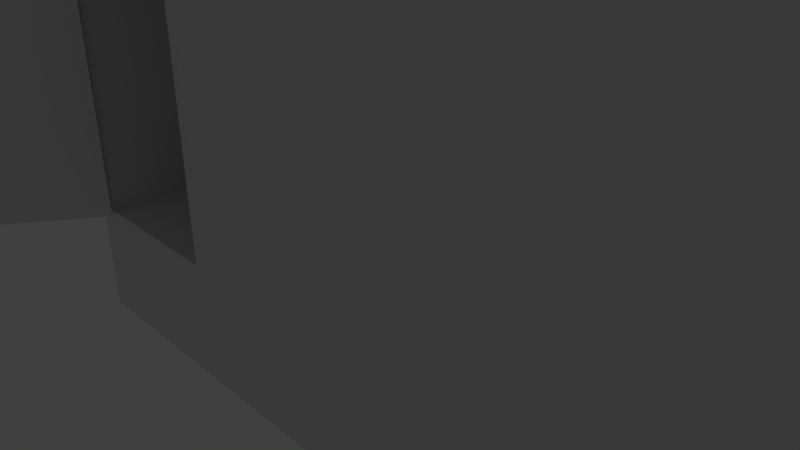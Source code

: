 # Source: Guarda-roupa.blend  (saved by Blender 2.79.0; exported with 4.5.12 LTS)
import bpy
from mathutils import Matrix  # noqa: F401  (used for matrix-valued properties, if any)

bpy.ops.wm.read_factory_settings(use_empty=True)
scene = bpy.context.scene
scene.name = 'Scene'

# ---- collections
col_collection_1 = bpy.data.collections.new('Collection 1'); scene.collection.children.link(col_collection_1)

# ---- materials (node trees are filled in below, after node groups)
mat_material = bpy.data.materials.new('Material')
mat_material.alpha_threshold = 0.0
mat_material.use_transparent_shadow = False
mat_material.roughness = 0.5
mat_material.line_color = (0.0, 0.0, 0.0, 1.0)

# ---- material node trees

# ---- world
world_world = bpy.data.worlds.new('World'); scene.world = world_world
world_world.color = (0.05088, 0.05088, 0.05088)
world_world.use_sun_shadow = False
world_world.sun_shadow_jitter_overblur = 0.0
world_world.cycles.sampling_method = 'MANUAL'

# ---- cameras
cam_camera = bpy.data.cameras.new('Camera')
cam_camera.clip_end = 100.0
cam_camera.lens = 35.0
cam_camera.sensor_width = 32.0
cam_camera.sensor_height = 18.0
cam_camera.ortho_scale = 7.314
cam_camera.dof.focus_distance = 0.0
cam_camera.dof.aperture_fstop = 128.0

# ---- lights
light_lamp = bpy.data.lights.new('Lamp', 'POINT')
light_lamp.transmission_factor = 0.0
light_lamp.cutoff_distance = 30.0
light_lamp.energy = 100.0
light_lamp.shadow_buffer_clip_start = 1.001
light_lamp.shadow_soft_size = 0.1
light_lamp.shadow_maximum_resolution = 0.006
light_lamp.use_absolute_resolution = True

# ---- meshes
me_cube = bpy.data.meshes.new('Cube')
me_cube.from_pydata([(6.711, 0.3625, -3.111), (6.711, -1.716, -3.111), (-3.909, -1.716, -3.111), (-3.909, 0.3625, -3.111), (6.711, 0.3625, 4.672), (6.711, -1.716, 4.672), (-3.909, -1.716, 4.672), (-3.909, 0.3625, 4.672), (6.711, -1.716, 4.461), (1.166, -1.716, -3.111), (1.164, 0.3625, 4.672), (1.166, -1.716, 4.672), (1.166, -1.716, 4.461), (1.45, -1.716, -3.111), (1.45, -1.716, 4.672), (1.45, -1.716, 4.461), (6.711, -1.716, 3.143), (-3.909, -1.716, 2.973), (1.166, -1.716, 3.143), (4.081, -1.716, -1.658), (-1.401, -1.716, -1.658), (1.45, -1.716, 3.143), (1.166, -1.716, 2.973), (1.45, -1.716, 2.973), (6.711, -1.716, 2.973), (-3.909, -1.716, -1.553), (1.166, -1.716, -1.448), (1.45, -1.716, -1.448), (6.711, -1.716, -1.553), (-1.401, -1.716, -3.111), (-1.401, -1.716, 4.672), (-1.401, -1.716, 4.461), (-1.401, -1.716, 3.143), (-4.791, -3.592, 2.973), (6.711, 0.3625, -1.553), (-4.791, -3.592, -1.448), (4.081, -1.716, -3.111), (4.081, -1.716, 4.672), (4.081, -1.716, 4.461), (4.081, -1.716, 3.143), (1.45, -1.716, -1.658), (4.081, -1.716, 2.973), (1.166, -1.716, -1.658), (4.081, -1.716, -1.448), (-3.909, 0.3625, 2.973), (-3.909, 0.3625, -1.553), (0.8712, -1.716, 3.143), (-3.613, -1.716, -1.658), (-3.613, -1.716, -3.111), (0.871, -1.716, -1.658), (0.871, -1.716, -3.111), (-4.646, -3.683, 2.973), (-4.646, -3.683, -1.448), (-3.47, -1.807, 2.973), (-3.47, -1.807, -1.448), (0.8712, -1.716, 4.461), (-3.627, -1.716, 4.461), (-3.627, -1.716, 3.143), (-1.39, -1.712, -1.449), (-1.391, -1.55, 2.957), (-1.391, -1.542, -1.448), (0.8733, -1.716, 4.672), (-3.615, -1.716, 2.973), (-3.615, -1.716, -1.448), (0.8701, -1.712, -1.449), (0.8617, -1.72, 2.973), (-1.39, -1.72, 2.957), (-3.615, 0.2163, 2.973), (-3.615, 0.2163, -1.448), (0.8701, 0.2378, -1.449), (0.8617, 0.2296, 2.973), (-1.39, 0.2121, 2.957), (-1.39, 0.2203, -1.449)], [], [(7, 6, 30), (4, 5, 8), (31, 30, 6, 56), (17, 6, 7, 44), (32, 31, 56, 57), (4, 8, 16), (21, 15, 12, 18), (15, 14, 11, 12), (10, 11, 14), (10, 14, 37), (38, 37, 14, 15), (9, 42, 49, 50), (39, 38, 15, 21), (41, 39, 21, 23), (23, 21, 18, 22), (4, 16, 24), (2, 25, 45, 3), (25, 17, 44, 45), (35, 52, 51, 33), (34, 4, 24, 28), (27, 23, 22, 26), (43, 41, 23, 27), (29, 20, 47, 48), (0, 34, 28, 1), (19, 43, 27, 40), (40, 27, 26, 42), (64, 26, 22, 65), (36, 19, 40, 13), (18, 12, 55, 46), (12, 11, 61, 55), (10, 61, 11), (28, 43, 19), (1, 28, 19, 36), (28, 24, 41, 43), (13, 40, 42, 9), (24, 16, 39, 41), (16, 8, 38, 39), (8, 5, 37, 38), (4, 10, 37, 5), (63, 62, 17, 25), (48, 47, 25, 2), (50, 49, 20, 29), (52, 54, 53, 51), (63, 35, 52, 54), (62, 63, 54, 53), (33, 62, 53, 51), (62, 33, 35, 63), (17, 62, 57), (46, 55, 31, 32), (57, 56, 6, 17), (22, 18, 46, 65), (58, 66, 59, 60), (55, 61, 30, 31), (42, 26, 64, 49), (20, 49, 64, 58), (25, 47, 63), (20, 58, 63, 47), (61, 10, 7, 30), (32, 66, 65, 46), (32, 57, 62, 66), (58, 64, 69, 72), (66, 62, 67, 71), (66, 71, 70, 65), (72, 69, 70, 71), (63, 58, 72, 68), (62, 63, 68, 67), (64, 65, 70, 69), (64, 65, 66, 58), (68, 72, 71, 67)])
_uv = me_cube.uv_layers.new(name='UVMap')
_uv.uv.foreach_set('vector', [0.6213, 0.6364, 0.4903, 0.6364, 0.4903, 0.4861, 0.751, 1.0, 0.6213, 1.0, 0.6213, 0.9874, 0.0133, 0.1503, 0.0, 0.1503, 0.0, 2.064e-05, 0.0133, 0.01692, 1.0, 0.6332, 1.0, 0.7351, 0.8691, 0.7351, 0.8691, 0.6332, 0.09636, 0.1503, 0.0133, 0.1503, 0.0133, 0.01692, 0.09636, 0.01692, 0.751, 1.0, 0.6213, 0.9874, 0.6213, 0.9083, 0.09636, 0.321, 0.0133, 0.321, 0.0133, 0.304, 0.09636, 0.304, 0.0133, 0.321, 3.004e-08, 0.321, 0.0, 0.304, 0.0133, 0.304, 0.6213, 0.3324, 0.4903, 0.3323, 0.4903, 0.3153, 0.6213, 0.3324, 0.4903, 0.3153, 0.4903, 0.1576, 0.0133, 0.4786, 3.004e-08, 0.4786, 3.004e-08, 0.321, 0.0133, 0.321, 0.4903, 0.304, 0.3988, 0.304, 0.3988, 0.2864, 0.4903, 0.2863, 0.09636, 0.4786, 0.0133, 0.4786, 0.0133, 0.321, 0.09636, 0.321, 0.107, 0.4786, 0.09636, 0.4786, 0.09636, 0.321, 0.107, 0.321, 0.107, 0.321, 0.09636, 0.321, 0.09636, 0.304, 0.107, 0.304, 0.751, 1.0, 0.6213, 0.9083, 0.6213, 0.8982, 1.0, 0.2686, 1.0, 0.362, 0.8691, 0.362, 0.8691, 0.2686, 1.0, 0.362, 1.0, 0.6332, 0.8691, 0.6332, 0.8691, 0.362, 0.7617, 0.5336, 0.771, 0.5336, 0.771, 0.7985, 0.7617, 0.7985, 0.751, 0.627, 0.751, 1.0, 0.6213, 0.8982, 0.6213, 0.627, 0.3856, 0.321, 0.107, 0.321, 0.107, 0.304, 0.3856, 0.304, 0.3856, 0.4786, 0.107, 0.4786, 0.107, 0.321, 0.3856, 0.321, 0.4903, 0.1502, 0.3988, 0.1503, 0.3988, 0.01772, 0.4903, 0.01772, 0.751, 0.5336, 0.751, 0.627, 0.6213, 0.627, 0.6213, 0.5336, 0.3988, 0.4786, 0.3856, 0.4786, 0.3856, 0.321, 0.3988, 0.321, 0.3988, 0.321, 0.3856, 0.321, 0.3856, 0.304, 0.3988, 0.304, 0.3856, 0.2863, 0.3856, 0.304, 0.107, 0.304, 0.1071, 0.2858, 0.4903, 0.4786, 0.3988, 0.4786, 0.3988, 0.321, 0.4903, 0.321, 0.09636, 0.304, 0.0133, 0.304, 0.0133, 0.2864, 0.09636, 0.2864, 0.0133, 0.304, 0.0, 0.304, 3.004e-08, 0.2865, 0.0133, 0.2864, 0.6213, 0.3324, 0.4903, 0.3498, 0.4903, 0.3323, 0.3922, 0.6362, 0.3856, 0.4786, 0.3988, 0.4786, 0.4903, 0.6362, 0.3922, 0.6362, 0.3988, 0.4786, 0.4903, 0.4786, 0.3922, 0.6362, 0.107, 0.6362, 0.107, 0.4786, 0.3856, 0.4786, 0.4903, 0.321, 0.3988, 0.321, 0.3988, 0.304, 0.4903, 0.304, 0.107, 0.6362, 0.09636, 0.6362, 0.09636, 0.4786, 0.107, 0.4786, 0.09636, 0.6362, 0.0133, 0.6362, 0.0133, 0.4786, 0.09636, 0.4786, 0.0133, 0.6362, 9.011e-08, 0.6362, 3.004e-08, 0.4786, 0.0133, 0.4786, 0.6213, 0.0, 0.6213, 0.3324, 0.4903, 0.1576, 0.4903, 2e-07, 0.3856, 0.01762, 0.107, 0.01763, 0.107, 1.61e-05, 0.3922, 4.129e-06, 0.4903, 0.01772, 0.3988, 0.01772, 0.3922, 4.129e-06, 0.4903, 0.0, 0.4903, 0.2863, 0.3988, 0.2864, 0.3988, 0.1503, 0.4903, 0.1502, 0.0, 0.6362, 0.1272, 0.6362, 0.1272, 0.9012, 3.004e-08, 0.9012, 0.7925, 0.5336, 0.7925, 0.6663, 0.7817, 0.6663, 0.7817, 0.5336, 0.107, 0.01763, 0.3856, 0.01762, 0.3856, 0.02644, 0.1071, 0.02645, 0.7817, 0.5336, 0.7817, 0.6663, 0.771, 0.6663, 0.771, 0.5336, 0.7485, 0.5336, 0.6213, 0.5336, 0.6213, 0.2686, 0.7485, 0.2686, 0.107, 1.61e-05, 0.107, 0.01763, 0.09636, 0.01692, 0.09636, 0.2864, 0.0133, 0.2864, 0.0133, 0.1503, 0.09636, 0.1503, 0.09636, 0.01692, 0.0133, 0.01692, 0.0, 2.064e-05, 0.107, 1.61e-05, 0.107, 0.304, 0.09636, 0.304, 0.09636, 0.2864, 0.1071, 0.2858, 0.7617, 0.5336, 0.7617, 0.7976, 0.751, 0.7976, 0.751, 0.5336, 0.0133, 0.2864, 3.004e-08, 0.2865, 0.0, 0.1503, 0.0133, 0.1503, 0.3988, 0.304, 0.3856, 0.304, 0.3856, 0.2863, 0.3988, 0.2864, 0.3988, 0.1503, 0.3988, 0.2864, 0.3856, 0.2863, 0.3856, 0.1509, 0.3922, 4.129e-06, 0.3988, 0.01772, 0.3856, 0.01762, 0.3988, 0.1503, 0.3856, 0.1509, 0.3856, 0.01762, 0.3988, 0.01772, 0.4903, 0.3498, 0.6213, 0.3324, 0.6213, 0.6364, 0.4903, 0.4861, 0.09636, 0.1503, 0.1081, 0.1509, 0.1071, 0.2858, 0.09636, 0.2864, 0.09636, 0.1503, 0.09636, 0.01692, 0.107, 0.01763, 0.1081, 0.1509, 0.2499, 0.7696, 0.25, 0.905, 0.1272, 0.9051, 0.1282, 0.7697, 0.3729, 0.7712, 0.3726, 0.9045, 0.2509, 0.9045, 0.2511, 0.7712, 0.3729, 0.7712, 0.2511, 0.7712, 0.25, 0.6362, 0.3729, 0.6362, 0.6213, 0.1354, 0.6213, 0.0, 0.8998, 0.0004956, 0.8988, 0.1354, 0.25, 0.6362, 0.2499, 0.7696, 0.1282, 0.7697, 0.1283, 0.6363, 0.7485, 0.5336, 0.7485, 0.2686, 0.8691, 0.2686, 0.8691, 0.5336, 0.6132, 0.6366, 0.6132, 0.9015, 0.4903, 0.9013, 0.4903, 0.6364, 0.3856, 0.2863, 0.1071, 0.2858, 0.1081, 0.1509, 0.3856, 0.1509, 0.6213, 0.2686, 0.6213, 0.1354, 0.8988, 0.1354, 0.8998, 0.2686])
_uv.active_render = True
_uv = me_cube.uv_layers.new(name='UVMap.001')
_uv.uv.foreach_set('vector', [0.877, 0.124, 0.999, 0.124, 0.999, 0.002002, 0.252, 0.9365, 0.374, 0.9365, 0.374, 0.877, 0.624, 0.9521, 0.624, 0.9385, 0.501, 0.9385, 0.501, 0.9521, 0.499, 0.751, 0.376, 0.751, 0.376, 0.874, 0.499, 0.874, 0.749, 0.751, 0.626, 0.751, 0.626, 0.874, 0.749, 0.874, 0.373, 0.876, 0.251, 0.876, 0.251, 0.9355, 0.9521, 0.874, 0.9521, 0.751, 0.9385, 0.751, 0.9385, 0.874, 0.9209, 0.876, 0.9073, 0.876, 0.9073, 0.8896, 0.9209, 0.8896, 0.9521, 0.502, 0.9521, 0.624, 0.9395, 0.624, 0.998, 0.001001, 0.876, 0.001001, 0.876, 0.123, 0.624, 0.8896, 0.624, 0.876, 0.376, 0.876, 0.376, 0.8896, 0.9521, 0.749, 0.9521, 0.626, 0.9385, 0.626, 0.9385, 0.749, 0.499, 0.624, 0.499, 0.501, 0.251, 0.501, 0.251, 0.624, 0.8896, 0.376, 0.876, 0.376, 0.876, 0.624, 0.8896, 0.624, 0.8896, 0.9073, 0.876, 0.9073, 0.876, 0.9209, 0.8896, 0.9209, 0.502, 0.9209, 0.749, 0.9209, 0.749, 0.9083, 0.874, 0.751, 0.751, 0.751, 0.751, 0.874, 0.874, 0.874, 0.251, 0.749, 0.499, 0.749, 0.499, 0.626, 0.251, 0.626, 0.8896, 0.626, 0.876, 0.626, 0.876, 0.874, 0.8896, 0.874, 0.501, 0.749, 0.749, 0.749, 0.749, 0.626, 0.501, 0.626, 0.9052, 0.624, 0.9052, 0.376, 0.8916, 0.376, 0.8916, 0.624, 0.499, 0.001001, 0.251, 0.001001, 0.251, 0.249, 0.499, 0.249, 0.874, 0.501, 0.751, 0.501, 0.751, 0.624, 0.874, 0.624, 0.374, 0.751, 0.251, 0.751, 0.251, 0.874, 0.374, 0.874, 0.624, 0.9052, 0.624, 0.8916, 0.376, 0.8916, 0.376, 0.9052, 0.9052, 0.9073, 0.8916, 0.9073, 0.8916, 0.9209, 0.9052, 0.9209, 0.9209, 0.376, 0.9073, 0.376, 0.9073, 0.624, 0.9209, 0.624, 0.249, 0.874, 0.249, 0.751, 0.001001, 0.751, 0.001001, 0.874, 0.9521, 0.499, 0.9521, 0.376, 0.9385, 0.376, 0.9385, 0.499, 0.9052, 0.8916, 0.8916, 0.8916, 0.8916, 0.9052, 0.9052, 0.9052, 0.9385, 0.623, 0.9511, 0.501, 0.9385, 0.501, 0.748, 0.9073, 0.501, 0.9199, 0.501, 0.9073, 0.249, 0.749, 0.249, 0.626, 0.001001, 0.626, 0.001001, 0.749, 0.249, 0.251, 0.001001, 0.251, 0.001001, 0.499, 0.249, 0.499, 0.9365, 0.874, 0.9365, 0.751, 0.9229, 0.751, 0.9229, 0.874, 0.874, 0.8896, 0.874, 0.876, 0.626, 0.876, 0.626, 0.8896, 0.874, 0.001001, 0.751, 0.001001, 0.751, 0.249, 0.874, 0.249, 0.874, 0.9052, 0.874, 0.8916, 0.626, 0.8916, 0.626, 0.9052, 0.499, 0.251, 0.251, 0.251, 0.251, 0.499, 0.499, 0.499, 0.9365, 0.624, 0.9365, 0.376, 0.9229, 0.376, 0.9229, 0.624, 0.376, 0.9521, 0.499, 0.9521, 0.499, 0.9385, 0.376, 0.9385, 0.999, 0.126, 0.876, 0.126, 0.876, 0.249, 0.999, 0.249, 0.749, 0.001001, 0.626, 0.001001, 0.626, 0.249, 0.749, 0.249, 0.251, 0.9521, 0.374, 0.9521, 0.374, 0.9385, 0.251, 0.9385, 0.9052, 0.874, 0.9052, 0.626, 0.8916, 0.626, 0.8916, 0.874, 0.751, 0.9365, 0.874, 0.9365, 0.874, 0.9229, 0.751, 0.9229, 0.749, 0.251, 0.626, 0.251, 0.626, 0.499, 0.749, 0.499, 0.8896, 0.877, 0.8896, 0.8896, 0.877, 0.8896, 0.999, 0.251, 0.876, 0.251, 0.876, 0.374, 0.999, 0.374, 0.376, 0.9365, 0.499, 0.9365, 0.499, 0.9073, 0.376, 0.9073, 0.8896, 0.8916, 0.876, 0.8916, 0.876, 0.9052, 0.8896, 0.9052, 0.9209, 0.874, 0.9209, 0.626, 0.9073, 0.626, 0.9073, 0.874, 0.624, 0.9365, 0.624, 0.9229, 0.501, 0.9229, 0.501, 0.9365, 0.9052, 0.876, 0.8916, 0.876, 0.8916, 0.8896, 0.9052, 0.8896, 0.9677, 0.499, 0.9677, 0.376, 0.9541, 0.376, 0.9541, 0.499, 0.876, 0.8886, 0.8886, 0.876, 0.876, 0.876, 0.874, 0.9209, 0.874, 0.9073, 0.751, 0.9073, 0.751, 0.9209, 0.249, 0.001001, 0.001001, 0.001001, 0.001001, 0.249, 0.249, 0.249, 0.9365, 0.626, 0.9229, 0.626, 0.9229, 0.749, 0.9365, 0.749, 0.626, 0.9365, 0.749, 0.9365, 0.749, 0.9229, 0.626, 0.9229, 0.624, 0.751, 0.501, 0.751, 0.501, 0.874, 0.624, 0.874, 0.874, 0.626, 0.751, 0.626, 0.751, 0.749, 0.874, 0.749, 0.249, 0.876, 0.126, 0.876, 0.126, 0.999, 0.249, 0.999, 0.624, 0.001001, 0.501, 0.001001, 0.501, 0.249, 0.624, 0.249, 0.124, 0.876, 0.001001, 0.876, 0.001001, 0.999, 0.124, 0.999, 0.501, 0.624, 0.749, 0.624, 0.749, 0.501, 0.501, 0.501, 0.874, 0.499, 0.874, 0.251, 0.751, 0.251, 0.751, 0.499, 0.001001, 0.624, 0.249, 0.624, 0.249, 0.501, 0.001001, 0.501, 0.624, 0.251, 0.501, 0.251, 0.501, 0.499, 0.624, 0.499])
me_cube.materials.append(mat_material)
me_cube.use_remesh_preserve_volume = False
me_cube.use_remesh_preserve_attributes = False
me_cube.use_mirror_vertex_groups = False
me_cube.update()

# ---- objects
ob_cube = bpy.data.objects.new('Cube', me_cube)
ob_lamp = bpy.data.objects.new('Lamp', light_lamp)
ob_camera = bpy.data.objects.new('Camera', cam_camera)

# ---- transforms, parenting, visibility, modifiers, constraints
ob_cube.location = (0.0, 0.0, 2.26)
ob_cube.lock_rotations_4d = False
ob_cube.empty_display_type = 'ARROWS'
ob_cube.lineart.crease_threshold = 0.0
ob_lamp.location = (4.076, 1.005, 6.796)
ob_lamp.rotation_euler = (0.6503, 0.05522, 1.866)
ob_lamp.lock_rotations_4d = False
ob_lamp.empty_display_type = 'ARROWS'
ob_lamp.color = (0.0, 0.0, 0.0, 0.0)
ob_lamp.lineart.crease_threshold = 0.0
ob_camera.location = (7.481, -6.508, 6.236)
ob_camera.rotation_euler = (1.109, 0.0, 0.8149)
ob_camera.lock_rotations_4d = False
ob_camera.empty_display_type = 'ARROWS'
ob_camera.color = (0.0, 0.0, 0.0, 0.0)
ob_camera.hide_viewport = True
ob_camera.display_type = 'WIRE'
ob_camera.lineart.crease_threshold = 0.0

# ---- collection membership
col_collection_1.objects.link(ob_cube)
col_collection_1.objects.link(ob_lamp)
col_collection_1.objects.link(ob_camera)

# ---- scene / render settings (as saved in the file)
scene.camera = ob_camera
scene.frame_start = 1; scene.frame_end = 250; scene.frame_set(1)
scene.render.engine = 'BLENDER_EEVEE_NEXT'
scene.render.resolution_percentage = 50
scene.render.dither_intensity = 0.0
scene.cycles.use_denoising = False
scene.cycles.samples = 128
scene.cycles.sampling_pattern = 'TABULATED_SOBOL'
scene.cycles.use_adaptive_sampling = False
scene.cycles.use_light_tree = False
scene.cycles.blur_glossy = 0.0
scene.cycles.sample_clamp_indirect = 0.0
scene.view_settings.view_transform = 'Standard'
bpy.context.view_layer.update()
